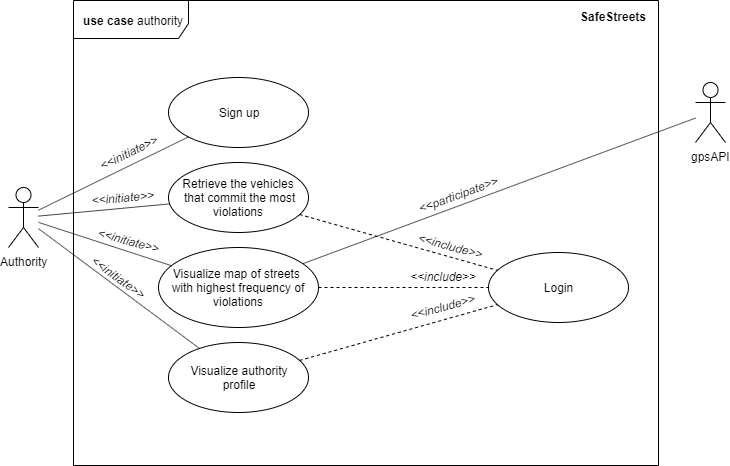

The diagram above was exported from draw.io. Its source (the exported page's mxGraphModel, read from the mxfile embedded in the PNG):
<mxGraphModel dx="1278" dy="531" grid="1" gridSize="10" guides="1" tooltips="1" connect="1" arrows="1" fold="1" page="1" pageScale="1" pageWidth="827" pageHeight="1169" math="0" shadow="0">
  <root>
    <mxCell id="0" />
    <mxCell id="1" parent="0" />
    <mxCell id="OZV30ov7T8MgJ7sUd9EJ-11" value="&lt;b&gt;use case&lt;/b&gt; authority" style="shape=umlFrame;whiteSpace=wrap;html=1;width=115;height=38;" parent="1" vertex="1">
      <mxGeometry x="205" y="143" width="585" height="465" as="geometry" />
    </mxCell>
    <mxCell id="OZV30ov7T8MgJ7sUd9EJ-1" value="Authority" style="shape=umlActor;verticalLabelPosition=bottom;labelBackgroundColor=#ffffff;verticalAlign=top;html=1;outlineConnect=0;" parent="1" vertex="1">
      <mxGeometry x="140" y="330" width="30" height="60" as="geometry" />
    </mxCell>
    <mxCell id="OZV30ov7T8MgJ7sUd9EJ-2" value="Sign up" style="ellipse;whiteSpace=wrap;html=1;" parent="1" vertex="1">
      <mxGeometry x="300" y="220" width="140" height="70" as="geometry" />
    </mxCell>
    <mxCell id="OZV30ov7T8MgJ7sUd9EJ-6" value="Retrieve the vehicles&lt;br&gt;&amp;nbsp;that commit the most violations" style="ellipse;whiteSpace=wrap;html=1;" parent="1" vertex="1">
      <mxGeometry x="300" y="305" width="140" height="70" as="geometry" />
    </mxCell>
    <mxCell id="OZV30ov7T8MgJ7sUd9EJ-7" value="Visualize map of streets &lt;br&gt;with highest frequency of violations" style="ellipse;whiteSpace=wrap;html=1;" parent="1" vertex="1">
      <mxGeometry x="290" y="390" width="160" height="80" as="geometry" />
    </mxCell>
    <mxCell id="OZV30ov7T8MgJ7sUd9EJ-8" value="Visualize authority&lt;br&gt;profile" style="ellipse;whiteSpace=wrap;html=1;" parent="1" vertex="1">
      <mxGeometry x="300" y="485" width="140" height="70" as="geometry" />
    </mxCell>
    <mxCell id="OZV30ov7T8MgJ7sUd9EJ-12" value="&lt;b&gt;SafeStreets&lt;/b&gt;" style="text;html=1;resizable=0;points=[];autosize=1;align=left;verticalAlign=top;spacingTop=-4;" parent="1" vertex="1">
      <mxGeometry x="710" y="150" width="80" height="20" as="geometry" />
    </mxCell>
    <mxCell id="OZV30ov7T8MgJ7sUd9EJ-15" value="" style="endArrow=none;html=1;" parent="1" source="OZV30ov7T8MgJ7sUd9EJ-1" target="OZV30ov7T8MgJ7sUd9EJ-2" edge="1">
      <mxGeometry width="50" height="50" relative="1" as="geometry">
        <mxPoint x="130" y="270" as="sourcePoint" />
        <mxPoint x="120" y="220" as="targetPoint" />
      </mxGeometry>
    </mxCell>
    <mxCell id="OZV30ov7T8MgJ7sUd9EJ-16" value="" style="endArrow=none;html=1;" parent="1" source="OZV30ov7T8MgJ7sUd9EJ-1" target="OZV30ov7T8MgJ7sUd9EJ-6" edge="1">
      <mxGeometry width="50" height="50" relative="1" as="geometry">
        <mxPoint x="240" y="290" as="sourcePoint" />
        <mxPoint x="290" y="240" as="targetPoint" />
      </mxGeometry>
    </mxCell>
    <mxCell id="OZV30ov7T8MgJ7sUd9EJ-17" value="" style="endArrow=none;html=1;" parent="1" source="OZV30ov7T8MgJ7sUd9EJ-1" target="OZV30ov7T8MgJ7sUd9EJ-7" edge="1">
      <mxGeometry width="50" height="50" relative="1" as="geometry">
        <mxPoint x="80" y="310" as="sourcePoint" />
        <mxPoint x="130" y="260" as="targetPoint" />
      </mxGeometry>
    </mxCell>
    <mxCell id="OZV30ov7T8MgJ7sUd9EJ-18" value="" style="endArrow=none;html=1;" parent="1" source="OZV30ov7T8MgJ7sUd9EJ-1" target="OZV30ov7T8MgJ7sUd9EJ-8" edge="1">
      <mxGeometry width="50" height="50" relative="1" as="geometry">
        <mxPoint x="140" y="300" as="sourcePoint" />
        <mxPoint x="190" y="250" as="targetPoint" />
      </mxGeometry>
    </mxCell>
    <mxCell id="OZV30ov7T8MgJ7sUd9EJ-20" value="Login" style="ellipse;whiteSpace=wrap;html=1;" parent="1" vertex="1">
      <mxGeometry x="620" y="395" width="140" height="70" as="geometry" />
    </mxCell>
    <mxCell id="OZV30ov7T8MgJ7sUd9EJ-24" value="&lt;i&gt;&amp;lt;&amp;lt;include&amp;gt;&amp;gt;&lt;/i&gt;" style="text;html=1;resizable=0;points=[];autosize=1;align=left;verticalAlign=top;spacingTop=-4;rotation=15;" parent="1" vertex="1">
      <mxGeometry x="547" y="381" width="80" height="20" as="geometry" />
    </mxCell>
    <mxCell id="OZV30ov7T8MgJ7sUd9EJ-26" value="&lt;i&gt;&amp;lt;&amp;lt;include&amp;gt;&amp;gt;&lt;/i&gt;" style="text;html=1;resizable=0;points=[];autosize=1;align=left;verticalAlign=top;spacingTop=-4;" parent="1" vertex="1">
      <mxGeometry x="540" y="410" width="80" height="20" as="geometry" />
    </mxCell>
    <mxCell id="OZV30ov7T8MgJ7sUd9EJ-27" value="&lt;i&gt;&amp;lt;&amp;lt;include&amp;gt;&amp;gt;&lt;/i&gt;" style="text;html=1;resizable=0;points=[];autosize=1;align=left;verticalAlign=top;spacingTop=-4;rotation=-15;" parent="1" vertex="1">
      <mxGeometry x="540" y="439" width="80" height="20" as="geometry" />
    </mxCell>
    <mxCell id="OZV30ov7T8MgJ7sUd9EJ-28" value="gpsAPI" style="shape=umlActor;verticalLabelPosition=bottom;labelBackgroundColor=#ffffff;verticalAlign=top;html=1;outlineConnect=0;" parent="1" vertex="1">
      <mxGeometry x="827" y="225" width="30" height="60" as="geometry" />
    </mxCell>
    <mxCell id="OZV30ov7T8MgJ7sUd9EJ-31" value="" style="endArrow=none;html=1;" parent="1" source="OZV30ov7T8MgJ7sUd9EJ-7" target="OZV30ov7T8MgJ7sUd9EJ-28" edge="1">
      <mxGeometry width="50" height="50" relative="1" as="geometry">
        <mxPoint x="620" y="390" as="sourcePoint" />
        <mxPoint x="670" y="340" as="targetPoint" />
      </mxGeometry>
    </mxCell>
    <mxCell id="OZV30ov7T8MgJ7sUd9EJ-32" value="" style="endArrow=none;dashed=1;html=1;" parent="1" source="OZV30ov7T8MgJ7sUd9EJ-6" target="OZV30ov7T8MgJ7sUd9EJ-20" edge="1">
      <mxGeometry width="50" height="50" relative="1" as="geometry">
        <mxPoint x="540" y="300" as="sourcePoint" />
        <mxPoint x="590" y="250" as="targetPoint" />
      </mxGeometry>
    </mxCell>
    <mxCell id="OZV30ov7T8MgJ7sUd9EJ-33" value="" style="endArrow=none;dashed=1;html=1;" parent="1" source="OZV30ov7T8MgJ7sUd9EJ-7" target="OZV30ov7T8MgJ7sUd9EJ-20" edge="1">
      <mxGeometry width="50" height="50" relative="1" as="geometry">
        <mxPoint x="470" y="310" as="sourcePoint" />
        <mxPoint x="520" y="260" as="targetPoint" />
      </mxGeometry>
    </mxCell>
    <mxCell id="OZV30ov7T8MgJ7sUd9EJ-34" value="" style="endArrow=none;dashed=1;html=1;" parent="1" source="OZV30ov7T8MgJ7sUd9EJ-8" target="OZV30ov7T8MgJ7sUd9EJ-20" edge="1">
      <mxGeometry width="50" height="50" relative="1" as="geometry">
        <mxPoint x="540" y="250" as="sourcePoint" />
        <mxPoint x="590" y="200" as="targetPoint" />
      </mxGeometry>
    </mxCell>
    <mxCell id="OZV30ov7T8MgJ7sUd9EJ-36" value="&lt;i&gt;&amp;lt;&amp;lt;participate&amp;gt;&amp;gt;&lt;/i&gt;" style="text;html=1;strokeColor=none;fillColor=none;align=center;verticalAlign=middle;whiteSpace=wrap;rounded=0;rotation=-20;" parent="1" vertex="1">
      <mxGeometry x="570" y="327" width="40" height="20" as="geometry" />
    </mxCell>
    <mxCell id="OZV30ov7T8MgJ7sUd9EJ-37" value="&lt;i&gt;&amp;lt;&amp;lt;initiate&amp;gt;&amp;gt;&lt;/i&gt;" style="text;html=1;strokeColor=none;fillColor=none;align=center;verticalAlign=middle;whiteSpace=wrap;rounded=0;rotation=-26;" parent="1" vertex="1">
      <mxGeometry x="240" y="285" width="40" height="20" as="geometry" />
    </mxCell>
    <mxCell id="OZV30ov7T8MgJ7sUd9EJ-38" value="&lt;i&gt;&amp;lt;&amp;lt;initiate&amp;gt;&amp;gt;&lt;/i&gt;" style="text;html=1;strokeColor=none;fillColor=none;align=center;verticalAlign=middle;whiteSpace=wrap;rounded=0;rotation=-5;" parent="1" vertex="1">
      <mxGeometry x="234" y="330" width="40" height="20" as="geometry" />
    </mxCell>
    <mxCell id="OZV30ov7T8MgJ7sUd9EJ-39" value="&lt;i&gt;&amp;lt;&amp;lt;initiate&amp;gt;&amp;gt;&lt;/i&gt;" style="text;html=1;strokeColor=none;fillColor=none;align=center;verticalAlign=middle;whiteSpace=wrap;rounded=0;rotation=15;" parent="1" vertex="1">
      <mxGeometry x="240" y="373" width="40" height="20" as="geometry" />
    </mxCell>
    <mxCell id="OZV30ov7T8MgJ7sUd9EJ-40" value="&lt;i&gt;&amp;lt;&amp;lt;initiate&amp;gt;&amp;gt;&lt;/i&gt;" style="text;html=1;strokeColor=none;fillColor=none;align=center;verticalAlign=middle;whiteSpace=wrap;rounded=0;rotation=36;" parent="1" vertex="1">
      <mxGeometry x="230" y="410" width="40" height="20" as="geometry" />
    </mxCell>
  </root>
</mxGraphModel>